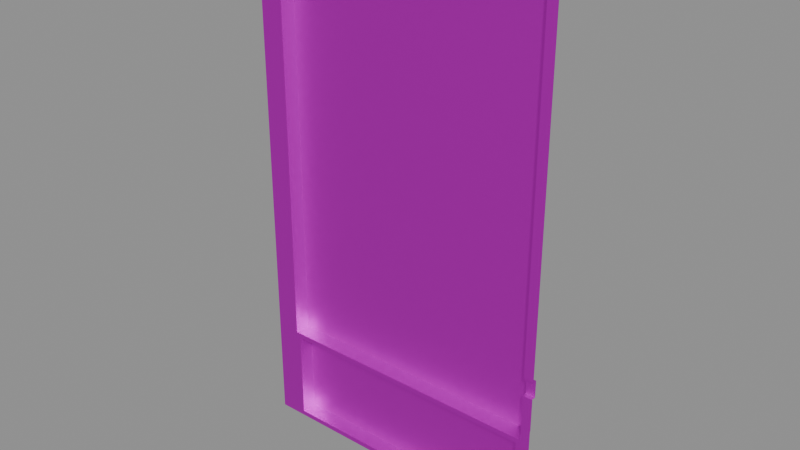 # Source: Slot01.blend  (saved by Blender 5.0.118; exported with 4.5.12 LTS)
import bpy
from mathutils import Matrix  # noqa: F401  (used for matrix-valued properties, if any)

bpy.ops.wm.read_factory_settings(use_empty=True)
scene = bpy.context.scene
scene.name = 'Scene'

# ---- collections
col_collection = bpy.data.collections.new('Collection'); scene.collection.children.link(col_collection)

# ---- images (referenced by path relative to the original .blend; pixels are not part of the script)
import os
ASSET_DIR = os.environ.get("B2B_ASSET_DIR", "")  # directory of the original .blend (textures are referenced by path, not embedded)
HERE = os.path.dirname(os.path.abspath(__file__))  # packed textures are extracted next to this script under _unpacked/

def load_image(name, relpath, width, height, colorspace="sRGB"):
    """Load a texture the original file referenced (path relative to the .blend, or extracted next to this script)."""
    p = next((c for c in (os.path.join(HERE, relpath), os.path.join(ASSET_DIR, relpath)) if relpath and os.path.exists(c)), "")
    if p:
        img = bpy.data.images.load(p, check_existing=True)
        img.name = name
    else:  # same state as the original file: an image datablock whose file is absent (Cycles renders it pink)
        img = bpy.data.images.new(name, width, height)
        img.source = "FILE"
        img.filepath = "//" + (relpath or name)
    img.colorspace_settings.name = colorspace
    return img
img_slidinddoors_texture_png = load_image('SlidindDoors_Texture.png', 'SlidindDoors_Texture.png', 1024, 1024, 'sRGB')

# ---- materials (node trees are filled in below, after node groups)
mat_metallic = bpy.data.materials.new('Metallic')
mat_metallic.use_backface_culling_lightprobe_volume = False

# ---- material node trees
mat_metallic.use_nodes = True; mat_metallic.node_tree.nodes.clear()
_N = mat_metallic.node_tree.nodes; _L = mat_metallic.node_tree.links
n0 = _N.new('ShaderNodeBsdfPrincipled'); n0.name = 'Principled BSDF'; n0.location = (10, 300)
n0.distribution = 'GGX'
n0.subsurface_method = 'RANDOM_WALK_SKIN'
n0.inputs[1].default_value = 1.0
n0.inputs[3].default_value = 1.45
n0.inputs[27].default_value = (0.0, 0.0, 0.0, 1.0)
n0.inputs[28].default_value = 1.0
n1 = _N.new('ShaderNodeOutputMaterial'); n1.name = 'Material Output'; n1.location = (300, 300)
n2 = _N.new('ShaderNodeTexImage'); n2.name = 'Image Texture'; n2.location = (-310, 269)
n2.image = img_slidinddoors_texture_png
_L.new(n0.outputs[0], n1.inputs[0])
_L.new(n2.outputs[0], n0.inputs[0])
n1.is_active_output = True

# ---- meshes
me_cube_002 = bpy.data.meshes.new('Cube.002')
me_cube_002.from_pydata([(0.1505, -0.1219, -0.4476), (-0.1436, -0.1219, -0.4476), (0.1505, 0.1805, -0.4476), (-0.1436, 0.1805, -0.4476), (-0.1436, -0.1219, 0.3894), (-0.1436, 0.1805, 0.3894), (0.1505, -0.1219, 0.3894), (0.1505, 0.1805, 0.3894), (0.1274, -0.1219, -0.4219), (-0.1344, -0.1219, -0.4219), (-0.1344, -0.1219, 0.2283), (0.1274, -0.1219, 0.2283), (0.1274, 0.06524, -0.4219), (-0.1344, 0.06524, -0.4219), (-0.1344, 0.06524, 0.2283), (0.1274, 0.06524, 0.2283), (-0.1342, -0.1219, 0.3894), (0.1274, -0.1219, 0.3894), (-0.1302, -0.1219, 0.2364), (0.1232, -0.1219, 0.2364), (-0.1299, -0.1219, 0.3813), (0.1231, -0.1219, 0.3813), (-0.1302, 0.06363, 0.2364), (0.1232, 0.06363, 0.2364), (-0.1299, 0.06363, 0.3813), (0.1231, 0.06363, 0.3813), (0.1505, -0.1219, 0.1525), (-0.1436, -0.1219, 0.1525), (0.1274, -0.1219, 0.1525), (-0.1344, -0.1219, 0.1525), (0.1274, 0.06524, 0.1525), (-0.1344, 0.06498, 0.1525), (0.1505, -0.1219, 0.1247), (0.1274, -0.1219, 0.1247), (0.1274, 0.06524, 0.1247), (-0.1436, -0.1219, 0.1247), (-0.1344, -0.1219, 0.1247), (-0.1344, 0.06498, 0.1247), (-0.1436, 0.06473, 0.1525), (-0.1436, 0.06473, 0.1247), (0.1274, 0.5394, 0.1247), (0.1274, 0.5394, -0.4219), (-0.1344, 0.5391, 0.1525), (-0.1344, 0.5394, 0.2283), (0.1274, 0.5394, 0.2283), (-0.1344, 0.5394, -0.4219), (-0.1302, 0.5378, 0.2364), (0.1232, 0.5378, 0.2364), (-0.1299, 0.5378, 0.3813), (0.1231, 0.5378, 0.3813), (0.1274, 0.5394, 0.1525), (-0.1344, 0.5391, 0.1247)], [], [(7, 5, 4, 6), (26, 6, 11, 28), (3, 2, 0, 1), (1, 0, 8, 9), (35, 1, 9, 36), (11, 10, 14, 15), (28, 11, 15, 30), (9, 8, 12, 13), (36, 9, 13, 37), (12, 34, 40, 41), (11, 6, 17), (4, 10, 16), (10, 11, 19, 18), (16, 20, 21, 17), (16, 10, 18, 20), (11, 17, 21, 19), (20, 18, 22, 24), (20, 24, 25, 21), (19, 21, 25, 23), (18, 19, 23, 22), (13, 12, 41, 45), (23, 25, 49, 47), (10, 29, 31, 14), (33, 28, 30, 34), (4, 27, 29, 10), (32, 26, 28, 33), (0, 32, 33, 8), (8, 33, 34, 12), (34, 30, 50, 40), (29, 27, 38, 31), (35, 36, 37, 39), (37, 31, 38, 39), (40, 51, 45, 41), (47, 49, 48, 46), (44, 43, 42, 50), (50, 42, 51, 40), (24, 22, 46, 48), (30, 15, 44, 50), (22, 23, 47, 46), (14, 31, 42, 43), (31, 37, 51, 42), (25, 24, 48, 49), (15, 14, 43, 44), (37, 13, 45, 51)])
me_cube_002.polygons.foreach_set('material_index', [1, 1, 1, 1, 1, 1, 1, 1, 1, 1, 1, 1, 1, 1, 1, 1, 1, 1, 1, 1, 1, 1, 1, 1, 1, 1, 1, 1, 1, 1, 1, 1, 1, 1, 1, 1, 1, 1, 1, 1, 1, 1, 1, 1])
_uv = me_cube_002.uv_layers.new(name='UVMap')
_uv.uv.foreach_set('vector', [0.009715, 0.4866, 0.1857, 0.4866, 0.1857, 0.4917, 0.009715, 0.4917, 0.009715, 0.5743, 0.009715, 0.4917, 0.02351, 0.5478, 0.02351, 0.5743, 0.1857, 0.7883, 0.009715, 0.7883, 0.009715, 0.7832, 0.1857, 0.7832, 0.1857, 0.7832, 0.009715, 0.7832, 0.02351, 0.7743, 0.1803, 0.7743, 0.1857, 0.583, 0.1857, 0.7832, 0.1803, 0.7743, 0.1803, 0.583, 0.02351, 0.5478, 0.1803, 0.5478, 0.1748, 0.5518, 0.02897, 0.5518, 0.02351, 0.5743, 0.02351, 0.5478, 0.02897, 0.5518, 0.02927, 0.5713, 0.1803, 0.7743, 0.02351, 0.7743, 0.02956, 0.7693, 0.1742, 0.7693, 0.1803, 0.583, 0.1803, 0.7743, 0.1742, 0.7693, 0.1742, 0.5828, 0.02956, 0.7693, 0.02956, 0.5828, 0.03268, 0.5849, 0.03268, 0.7634, 0.02351, 0.5478, 0.009715, 0.4917, 0.02352, 0.4917, 0.1857, 0.4917, 0.1803, 0.5478, 0.1801, 0.4917, 0.1803, 0.5478, 0.02351, 0.5478, 0.02607, 0.545, 0.1777, 0.545, 0.1801, 0.4917, 0.1776, 0.4945, 0.02608, 0.4945, 0.02352, 0.4917, 0.1801, 0.4917, 0.1803, 0.5478, 0.1777, 0.545, 0.1776, 0.4945, 0.02351, 0.5478, 0.02352, 0.4917, 0.02608, 0.4945, 0.02607, 0.545, 0.1776, 0.4945, 0.1777, 0.545, 0.1736, 0.5417, 0.1735, 0.4978, 0.1776, 0.4945, 0.1735, 0.4978, 0.03017, 0.4978, 0.02608, 0.4945, 0.02607, 0.545, 0.02608, 0.4945, 0.03017, 0.4978, 0.03016, 0.5417, 0.1777, 0.545, 0.02607, 0.545, 0.03016, 0.5417, 0.1736, 0.5417, 0.1742, 0.7693, 0.02956, 0.7693, 0.03268, 0.7634, 0.1711, 0.7634, 0.03016, 0.5417, 0.03017, 0.4978, 0.03017, 0.4978, 0.03016, 0.5417, 0.1803, 0.5478, 0.1803, 0.5713, 0.1745, 0.5713, 0.1748, 0.5518, 0.02351, 0.5799, 0.02351, 0.5743, 0.02927, 0.5713, 0.02956, 0.5828, 0.1857, 0.4917, 0.1857, 0.5713, 0.1803, 0.5713, 0.1803, 0.5478, 0.009715, 0.5799, 0.009715, 0.5743, 0.02351, 0.5743, 0.02351, 0.5799, 0.009715, 0.7832, 0.009715, 0.5799, 0.02351, 0.5799, 0.02351, 0.7743, 0.02351, 0.7743, 0.02351, 0.5799, 0.02956, 0.5828, 0.02956, 0.7693, 0.02956, 0.5828, 0.02927, 0.5713, 0.0324, 0.5739, 0.03268, 0.5849, 0.1803, 0.5713, 0.1857, 0.5713, 0.1857, 0.5743, 0.1745, 0.5713, 0.1857, 0.583, 0.1803, 0.583, 0.1742, 0.5828, 0.1857, 0.5799, 0.1742, 0.5828, 0.1745, 0.5713, 0.1857, 0.5743, 0.1857, 0.5799, 0.03268, 0.5849, 0.1711, 0.5849, 0.1711, 0.7634, 0.03268, 0.7634, 0.03016, 0.5417, 0.03017, 0.4978, 0.1735, 0.4978, 0.1736, 0.5417, 0.03211, 0.5553, 0.1717, 0.5553, 0.1714, 0.5739, 0.0324, 0.5739, 0.0324, 0.5739, 0.1714, 0.5739, 0.1711, 0.5849, 0.03268, 0.5849, 0.1735, 0.4978, 0.1736, 0.5417, 0.1736, 0.5417, 0.1735, 0.4978, 0.02927, 0.5713, 0.02897, 0.5518, 0.03211, 0.5553, 0.0324, 0.5739, 0.1736, 0.5417, 0.03016, 0.5417, 0.03016, 0.5417, 0.1736, 0.5417, 0.1748, 0.5518, 0.1745, 0.5713, 0.1714, 0.5739, 0.1717, 0.5553, 0.1745, 0.5713, 0.1742, 0.5828, 0.1711, 0.5849, 0.1714, 0.5739, 0.03017, 0.4978, 0.1735, 0.4978, 0.1735, 0.4978, 0.03017, 0.4978, 0.02897, 0.5518, 0.1748, 0.5518, 0.1717, 0.5553, 0.03211, 0.5553, 0.1742, 0.5828, 0.1742, 0.7693, 0.1711, 0.7634, 0.1711, 0.5849])
me_cube_002.materials.append(None)
me_cube_002.materials.append(mat_metallic)
me_cube_002.update()

# ---- objects
ob_leftslotone = bpy.data.objects.new('LeftSlotOne', me_cube_002)

# ---- transforms, parenting, visibility, modifiers, constraints
ob_leftslotone.location = (-0.2828, 0.2334, 0.3469)
ob_leftslotone.rotation_euler = (-0.0, 3.142, -0.0)
ob_leftslotone.scale = (0.3585, 0.008436, 0.2158)

# ---- collection membership
col_collection.objects.link(ob_leftslotone)

# ---- scene / render settings (as saved in the file)
scene.frame_start = 1; scene.frame_end = 250; scene.frame_set(1)
scene.render.engine = 'BLENDER_EEVEE_NEXT'
scene.render.bake_bias = 0.0
scene.render.bake_samples = 0
scene.cycles.sampling_pattern = 'TABULATED_SOBOL'
scene.eevee.use_volume_custom_range = False
bpy.context.view_layer.update()

# ---- added for rendering (the .blend has no active camera and no usable light): camera, sun + grey world if the file has none
cam_auto = bpy.data.cameras.new('AutoCamera')
cam_auto.lens = 50.0
cam_auto.sensor_width = 36.0
cam_auto.clip_end = 1000.0
ob_auto_camera = bpy.data.objects.new('AutoCamera', cam_auto)
scene.collection.objects.link(ob_auto_camera)
ob_auto_camera.location = (-0.0904903, 0.00290594, 0.508069)
ob_auto_camera.rotation_euler = (1.09748, -7.21219e-08, 0.694738)
scene.camera = ob_auto_camera
light_auto_sun = bpy.data.lights.new('AutoSun', 'SUN')
light_auto_sun.energy = 3.0
light_auto_sun.angle = 0.0523599
ob_auto_sun = bpy.data.objects.new('AutoSun', light_auto_sun)
scene.collection.objects.link(ob_auto_sun)
ob_auto_sun.rotation_euler = (0.872665, 0.174533, 0.523599)
if scene.world is None:
    world_auto = bpy.data.worlds.new('AutoWorld')
    world_auto.color = (0.3, 0.3, 0.3)
    scene.world = world_auto
bpy.context.view_layer.update()
